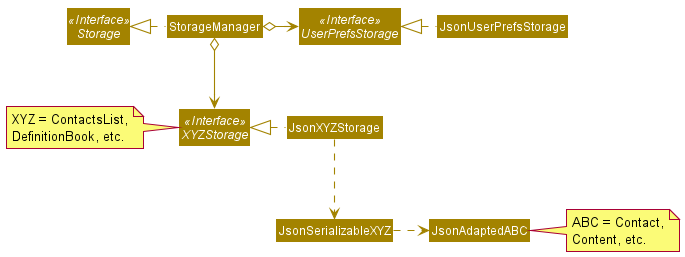

The diagram above was rendered by PlantUML. Its source (embedded in the PNG):
@startuml
!include style.puml
skinparam arrowThickness 1.1
skinparam arrowColor STORAGE_COLOR
skinparam classBackgroundColor STORAGE_COLOR

Interface Storage <<Interface>>
Interface UserPrefsStorage <<Interface>>
Interface XYZStorage <<Interface>>

Class StorageManager
Class JsonUserPrefsStorage
Class JsonXYZStorage

StorageManager .left.|> Storage
StorageManager o-right-> UserPrefsStorage
StorageManager o--> XYZStorage

JsonUserPrefsStorage .left.|> UserPrefsStorage
JsonXYZStorage .left.|> XYZStorage
JsonXYZStorage .down.> JsonSerializableXYZ
JsonSerializableXYZ .right.> JsonAdaptedABC

note left of XYZStorage: XYZ = ContactsList,\nDefinitionBook, etc.
note right of JsonAdaptedABC: ABC = Contact,\nContent, etc.
@enduml